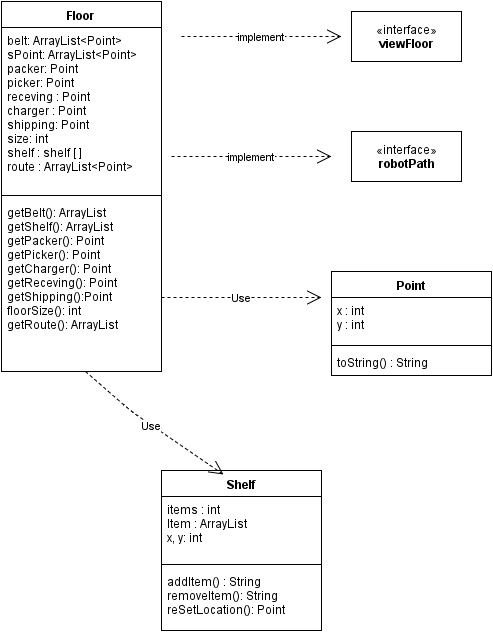

The diagram above was exported from draw.io. Its source (the exported page's mxGraphModel, read from the mxfile embedded in the PNG):
<mxGraphModel dx="1269" dy="712" grid="1" gridSize="10" guides="1" tooltips="1" connect="1" arrows="1" fold="1" page="1" pageScale="1" pageWidth="850" pageHeight="1100" background="#ffffff" math="0" shadow="0">
  <root>
    <mxCell id="0" />
    <mxCell id="1" parent="0" />
    <mxCell id="2" value="Floor" style="swimlane;html=1;fontStyle=1;align=center;verticalAlign=top;childLayout=stackLayout;horizontal=1;startSize=26;horizontalStack=0;resizeParent=1;resizeLast=0;collapsible=1;marginBottom=0;swimlaneFillColor=#ffffff;" vertex="1" parent="1">
      <mxGeometry x="220" y="200" width="160" height="370" as="geometry" />
    </mxCell>
    <mxCell id="3" value="belt: ArrayList&amp;lt;Point&amp;gt;&lt;div&gt;sPoint: ArrayList&amp;lt;Point&amp;gt;&lt;/div&gt;&lt;div&gt;packer: Point&lt;/div&gt;&lt;div&gt;picker: Point&lt;/div&gt;&lt;div&gt;receving : Point&lt;/div&gt;&lt;div&gt;charger : Point&lt;/div&gt;&lt;div&gt;shipping: Point&lt;/div&gt;&lt;div&gt;size: int&lt;/div&gt;&lt;div&gt;shelf : shelf [ ]&lt;/div&gt;&lt;div&gt;route :&amp;nbsp;&lt;span&gt;ArrayList&amp;lt;Point&amp;gt;&lt;/span&gt;&lt;/div&gt;" style="text;html=1;strokeColor=none;fillColor=none;align=left;verticalAlign=top;spacingLeft=4;spacingRight=4;whiteSpace=wrap;overflow=hidden;rotatable=0;points=[[0,0.5],[1,0.5]];portConstraint=eastwest;" vertex="1" parent="2">
      <mxGeometry y="26" width="160" height="164" as="geometry" />
    </mxCell>
    <mxCell id="4" value="" style="line;html=1;strokeWidth=1;fillColor=none;align=left;verticalAlign=middle;spacingTop=-1;spacingLeft=3;spacingRight=3;rotatable=0;labelPosition=right;points=[];portConstraint=eastwest;" vertex="1" parent="2">
      <mxGeometry y="190" width="160" height="8" as="geometry" />
    </mxCell>
    <mxCell id="5" value="getBelt(): ArrayList&lt;div&gt;getShelf(): ArrayList&lt;/div&gt;&lt;div&gt;getPacker(): Point&lt;/div&gt;&lt;div&gt;getPicker(): Point&lt;/div&gt;&lt;div&gt;getCharger(): Point&lt;/div&gt;&lt;div&gt;getReceving(): Point&lt;/div&gt;&lt;div&gt;getShipping():Point&lt;/div&gt;&lt;div&gt;floorSize(): int&lt;/div&gt;&lt;div&gt;getRoute(): ArrayList&lt;/div&gt;" style="text;html=1;strokeColor=none;fillColor=none;align=left;verticalAlign=top;spacingLeft=4;spacingRight=4;whiteSpace=wrap;overflow=hidden;rotatable=0;points=[[0,0.5],[1,0.5]];portConstraint=eastwest;" vertex="1" parent="2">
      <mxGeometry y="198" width="160" height="172" as="geometry" />
    </mxCell>
    <mxCell id="6" value="«interface»&lt;br&gt;&lt;b&gt;viewFloor&lt;/b&gt;" style="html=1;" vertex="1" parent="1">
      <mxGeometry x="570" y="210" width="110" height="50" as="geometry" />
    </mxCell>
    <mxCell id="7" value="«interface»&lt;br&gt;&lt;b&gt;robotPath&lt;/b&gt;" style="html=1;" vertex="1" parent="1">
      <mxGeometry x="570" y="330" width="110" height="50" as="geometry" />
    </mxCell>
    <mxCell id="8" value="implement" style="endArrow=open;endSize=12;dashed=1;html=1;" edge="1" parent="1">
      <mxGeometry width="160" relative="1" as="geometry">
        <mxPoint x="400" y="235" as="sourcePoint" />
        <mxPoint x="560" y="235" as="targetPoint" />
        <Array as="points" />
      </mxGeometry>
    </mxCell>
    <mxCell id="9" value="implement" style="endArrow=open;endSize=12;dashed=1;html=1;" edge="1" parent="1">
      <mxGeometry width="160" as="geometry">
        <mxPoint x="390" y="355" as="sourcePoint" />
        <mxPoint x="550" y="355" as="targetPoint" />
        <Array as="points" />
        <mxPoint as="offset" />
      </mxGeometry>
    </mxCell>
    <mxCell id="10" value="Point" style="swimlane;html=1;fontStyle=1;align=center;verticalAlign=top;childLayout=stackLayout;horizontal=1;startSize=26;horizontalStack=0;resizeParent=1;resizeLast=0;collapsible=1;marginBottom=0;swimlaneFillColor=#ffffff;" vertex="1" parent="1">
      <mxGeometry x="550" y="470" width="160" height="104" as="geometry" />
    </mxCell>
    <mxCell id="11" value="x : int&lt;div&gt;y : int&lt;/div&gt;" style="text;html=1;strokeColor=none;fillColor=none;align=left;verticalAlign=top;spacingLeft=4;spacingRight=4;whiteSpace=wrap;overflow=hidden;rotatable=0;points=[[0,0.5],[1,0.5]];portConstraint=eastwest;" vertex="1" parent="10">
      <mxGeometry y="26" width="160" height="44" as="geometry" />
    </mxCell>
    <mxCell id="12" value="" style="line;html=1;strokeWidth=1;fillColor=none;align=left;verticalAlign=middle;spacingTop=-1;spacingLeft=3;spacingRight=3;rotatable=0;labelPosition=right;points=[];portConstraint=eastwest;" vertex="1" parent="10">
      <mxGeometry y="70" width="160" height="8" as="geometry" />
    </mxCell>
    <mxCell id="13" value="toString() : String" style="text;html=1;strokeColor=none;fillColor=none;align=left;verticalAlign=top;spacingLeft=4;spacingRight=4;whiteSpace=wrap;overflow=hidden;rotatable=0;points=[[0,0.5],[1,0.5]];portConstraint=eastwest;" vertex="1" parent="10">
      <mxGeometry y="78" width="160" height="26" as="geometry" />
    </mxCell>
    <mxCell id="14" value="Use" style="endArrow=open;endSize=12;dashed=1;html=1;" edge="1" parent="1">
      <mxGeometry width="160" relative="1" as="geometry">
        <mxPoint x="380" y="496" as="sourcePoint" />
        <mxPoint x="540" y="496" as="targetPoint" />
      </mxGeometry>
    </mxCell>
    <mxCell id="15" value="Shelf" style="swimlane;html=1;fontStyle=1;align=center;verticalAlign=top;childLayout=stackLayout;horizontal=1;startSize=26;horizontalStack=0;resizeParent=1;resizeLast=0;collapsible=1;marginBottom=0;swimlaneFillColor=#ffffff;" vertex="1" parent="1">
      <mxGeometry x="380" y="669" width="160" height="160" as="geometry" />
    </mxCell>
    <mxCell id="16" value="items : int&lt;div&gt;Item : ArrayList&lt;/div&gt;&lt;div&gt;x, y: int&lt;/div&gt;" style="text;html=1;strokeColor=none;fillColor=none;align=left;verticalAlign=top;spacingLeft=4;spacingRight=4;whiteSpace=wrap;overflow=hidden;rotatable=0;points=[[0,0.5],[1,0.5]];portConstraint=eastwest;" vertex="1" parent="15">
      <mxGeometry y="26" width="160" height="64" as="geometry" />
    </mxCell>
    <mxCell id="17" value="" style="line;html=1;strokeWidth=1;fillColor=none;align=left;verticalAlign=middle;spacingTop=-1;spacingLeft=3;spacingRight=3;rotatable=0;labelPosition=right;points=[];portConstraint=eastwest;" vertex="1" parent="15">
      <mxGeometry y="90" width="160" height="8" as="geometry" />
    </mxCell>
    <mxCell id="18" value="addItem() : String&lt;div&gt;removeItem(): String&lt;/div&gt;&lt;div&gt;&lt;span&gt;reSetLocation(): Point&lt;/span&gt;&lt;br&gt;&lt;/div&gt;" style="text;html=1;strokeColor=none;fillColor=none;align=left;verticalAlign=top;spacingLeft=4;spacingRight=4;whiteSpace=wrap;overflow=hidden;rotatable=0;points=[[0,0.5],[1,0.5]];portConstraint=eastwest;" vertex="1" parent="15">
      <mxGeometry y="98" width="160" height="62" as="geometry" />
    </mxCell>
    <mxCell id="20" value="Use" style="endArrow=open;endSize=12;dashed=1;html=1;exitX=0.525;exitY=1;exitPerimeter=0;entryX=0.388;entryY=0.025;entryPerimeter=0;" edge="1" parent="1" source="5" target="15">
      <mxGeometry width="160" relative="1" as="geometry">
        <mxPoint x="290" y="610" as="sourcePoint" />
        <mxPoint x="450" y="610" as="targetPoint" />
        <Array as="points">
          <mxPoint x="350" y="610" />
        </Array>
      </mxGeometry>
    </mxCell>
  </root>
</mxGraphModel>